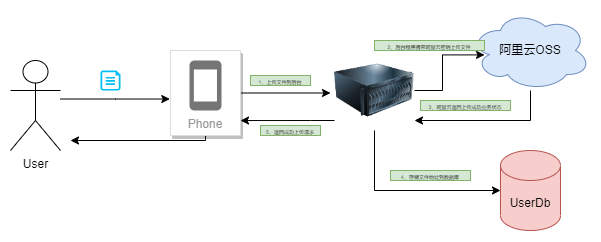

The diagram above was exported from draw.io. Its source (the exported page's mxGraphModel, read from the mxfile embedded in the PNG):
<mxGraphModel dx="566" dy="404" grid="1" gridSize="10" guides="1" tooltips="1" connect="1" arrows="1" fold="1" page="1" pageScale="1" pageWidth="827" pageHeight="1169" math="0" shadow="0">
  <root>
    <mxCell id="0" />
    <mxCell id="1" parent="0" />
    <mxCell id="MwbzrcHYQaTeYwb_VCUe-5" style="edgeStyle=orthogonalEdgeStyle;rounded=0;orthogonalLoop=1;jettySize=auto;html=1;entryX=-0.01;entryY=0.571;entryDx=0;entryDy=0;entryPerimeter=0;" edge="1" parent="1" source="MwbzrcHYQaTeYwb_VCUe-2" target="MwbzrcHYQaTeYwb_VCUe-3">
      <mxGeometry relative="1" as="geometry">
        <Array as="points">
          <mxPoint x="155" y="219" />
        </Array>
      </mxGeometry>
    </mxCell>
    <mxCell id="MwbzrcHYQaTeYwb_VCUe-2" value="User&lt;br&gt;" style="shape=umlActor;verticalLabelPosition=bottom;verticalAlign=top;html=1;outlineConnect=0;" vertex="1" parent="1">
      <mxGeometry x="50" y="180" width="50" height="90" as="geometry" />
    </mxCell>
    <mxCell id="MwbzrcHYQaTeYwb_VCUe-9" style="edgeStyle=orthogonalEdgeStyle;rounded=0;orthogonalLoop=1;jettySize=auto;html=1;" edge="1" parent="1" source="MwbzrcHYQaTeYwb_VCUe-3">
      <mxGeometry relative="1" as="geometry">
        <mxPoint x="370" y="212.5" as="targetPoint" />
      </mxGeometry>
    </mxCell>
    <mxCell id="MwbzrcHYQaTeYwb_VCUe-23" style="edgeStyle=orthogonalEdgeStyle;rounded=0;orthogonalLoop=1;jettySize=auto;html=1;fontSize=5;" edge="1" parent="1" source="MwbzrcHYQaTeYwb_VCUe-3">
      <mxGeometry relative="1" as="geometry">
        <mxPoint x="110" y="260" as="targetPoint" />
        <Array as="points">
          <mxPoint x="245" y="260" />
        </Array>
      </mxGeometry>
    </mxCell>
    <mxCell id="MwbzrcHYQaTeYwb_VCUe-3" value="Phone" style="strokeColor=#dddddd;shadow=1;strokeWidth=1;rounded=1;absoluteArcSize=1;arcSize=2;labelPosition=center;verticalLabelPosition=middle;align=center;verticalAlign=bottom;spacingLeft=0;fontColor=#999999;fontSize=12;whiteSpace=wrap;spacingBottom=2;" vertex="1" parent="1">
      <mxGeometry x="210" y="170" width="70" height="85" as="geometry" />
    </mxCell>
    <mxCell id="MwbzrcHYQaTeYwb_VCUe-4" value="" style="sketch=0;dashed=0;connectable=0;html=1;fillColor=#757575;strokeColor=none;shape=mxgraph.gcp2.phone;part=1;" vertex="1" parent="MwbzrcHYQaTeYwb_VCUe-3">
      <mxGeometry x="0.5" width="32" height="50" relative="1" as="geometry">
        <mxPoint x="-16" y="10" as="offset" />
      </mxGeometry>
    </mxCell>
    <mxCell id="MwbzrcHYQaTeYwb_VCUe-7" value="" style="verticalLabelPosition=bottom;html=1;verticalAlign=top;align=center;strokeColor=none;fillColor=#00BEF2;shape=mxgraph.azure.cloud_services_configuration_file;pointerEvents=1;" vertex="1" parent="1">
      <mxGeometry x="140" y="190" width="20" height="20" as="geometry" />
    </mxCell>
    <mxCell id="MwbzrcHYQaTeYwb_VCUe-13" style="edgeStyle=orthogonalEdgeStyle;rounded=0;orthogonalLoop=1;jettySize=auto;html=1;entryX=0.117;entryY=0.555;entryDx=0;entryDy=0;entryPerimeter=0;" edge="1" parent="1" source="MwbzrcHYQaTeYwb_VCUe-8" target="MwbzrcHYQaTeYwb_VCUe-11">
      <mxGeometry relative="1" as="geometry" />
    </mxCell>
    <mxCell id="MwbzrcHYQaTeYwb_VCUe-15" style="edgeStyle=orthogonalEdgeStyle;rounded=0;orthogonalLoop=1;jettySize=auto;html=1;entryX=0;entryY=0.5;entryDx=0;entryDy=0;entryPerimeter=0;" edge="1" parent="1" source="MwbzrcHYQaTeYwb_VCUe-8" target="MwbzrcHYQaTeYwb_VCUe-10">
      <mxGeometry relative="1" as="geometry">
        <Array as="points">
          <mxPoint x="414" y="310" />
        </Array>
      </mxGeometry>
    </mxCell>
    <mxCell id="MwbzrcHYQaTeYwb_VCUe-16" style="edgeStyle=orthogonalEdgeStyle;rounded=0;orthogonalLoop=1;jettySize=auto;html=1;entryX=1;entryY=0.824;entryDx=0;entryDy=0;entryPerimeter=0;" edge="1" parent="1" source="MwbzrcHYQaTeYwb_VCUe-8" target="MwbzrcHYQaTeYwb_VCUe-3">
      <mxGeometry relative="1" as="geometry">
        <Array as="points">
          <mxPoint x="350" y="240" />
          <mxPoint x="350" y="240" />
        </Array>
      </mxGeometry>
    </mxCell>
    <mxCell id="MwbzrcHYQaTeYwb_VCUe-8" value="" style="image;html=1;image=img/lib/clip_art/computers/Server_128x128.png" vertex="1" parent="1">
      <mxGeometry x="374" y="170" width="80" height="80" as="geometry" />
    </mxCell>
    <mxCell id="MwbzrcHYQaTeYwb_VCUe-10" value="UserDb" style="shape=cylinder3;whiteSpace=wrap;html=1;boundedLbl=1;backgroundOutline=1;size=15;fillColor=#f8cecc;strokeColor=#b85450;" vertex="1" parent="1">
      <mxGeometry x="540" y="270" width="60" height="80" as="geometry" />
    </mxCell>
    <mxCell id="MwbzrcHYQaTeYwb_VCUe-14" style="edgeStyle=orthogonalEdgeStyle;rounded=0;orthogonalLoop=1;jettySize=auto;html=1;" edge="1" parent="1" source="MwbzrcHYQaTeYwb_VCUe-11" target="MwbzrcHYQaTeYwb_VCUe-8">
      <mxGeometry relative="1" as="geometry">
        <Array as="points">
          <mxPoint x="570" y="240" />
        </Array>
      </mxGeometry>
    </mxCell>
    <mxCell id="MwbzrcHYQaTeYwb_VCUe-11" value="阿里云OSS" style="ellipse;shape=cloud;whiteSpace=wrap;html=1;fillColor=#dae8fc;strokeColor=#6c8ebf;" vertex="1" parent="1">
      <mxGeometry x="510" y="130" width="120" height="80" as="geometry" />
    </mxCell>
    <mxCell id="MwbzrcHYQaTeYwb_VCUe-17" value="&lt;font style=&quot;font-size: 5px&quot;&gt;1、上传文件到后台&lt;/font&gt;" style="text;html=1;strokeColor=#82b366;fillColor=#d5e8d4;align=center;verticalAlign=middle;whiteSpace=wrap;rounded=0;" vertex="1" parent="1">
      <mxGeometry x="290" y="195" width="60" height="10" as="geometry" />
    </mxCell>
    <mxCell id="MwbzrcHYQaTeYwb_VCUe-18" value="&lt;font style=&quot;font-size: 5px&quot;&gt;3、阿里云返回上传成功业务状态&lt;/font&gt;" style="text;html=1;strokeColor=#82b366;fillColor=#d5e8d4;align=center;verticalAlign=middle;whiteSpace=wrap;rounded=0;" vertex="1" parent="1">
      <mxGeometry x="460" y="220" width="90" height="10" as="geometry" />
    </mxCell>
    <mxCell id="MwbzrcHYQaTeYwb_VCUe-19" value="&lt;font style=&quot;font-size: 5px&quot;&gt;4、存储文件地址到数据库&lt;/font&gt;" style="text;html=1;strokeColor=#82b366;fillColor=#d5e8d4;align=center;verticalAlign=middle;whiteSpace=wrap;rounded=0;" vertex="1" parent="1">
      <mxGeometry x="430" y="290" width="80" height="10" as="geometry" />
    </mxCell>
    <mxCell id="MwbzrcHYQaTeYwb_VCUe-20" value="&lt;font style=&quot;font-size: 5px&quot;&gt;2、后台程序携带阿里云密钥上传文件&lt;/font&gt;" style="text;html=1;strokeColor=#82b366;fillColor=#d5e8d4;align=center;verticalAlign=middle;whiteSpace=wrap;rounded=0;" vertex="1" parent="1">
      <mxGeometry x="414" y="160" width="110" height="10" as="geometry" />
    </mxCell>
    <mxCell id="MwbzrcHYQaTeYwb_VCUe-21" value="&lt;font style=&quot;font-size: 5px&quot;&gt;5、返回成功上传请求&lt;/font&gt;" style="text;html=1;strokeColor=#82b366;fillColor=#d5e8d4;align=center;verticalAlign=middle;whiteSpace=wrap;rounded=0;" vertex="1" parent="1">
      <mxGeometry x="300" y="245" width="60" height="10" as="geometry" />
    </mxCell>
  </root>
</mxGraphModel>